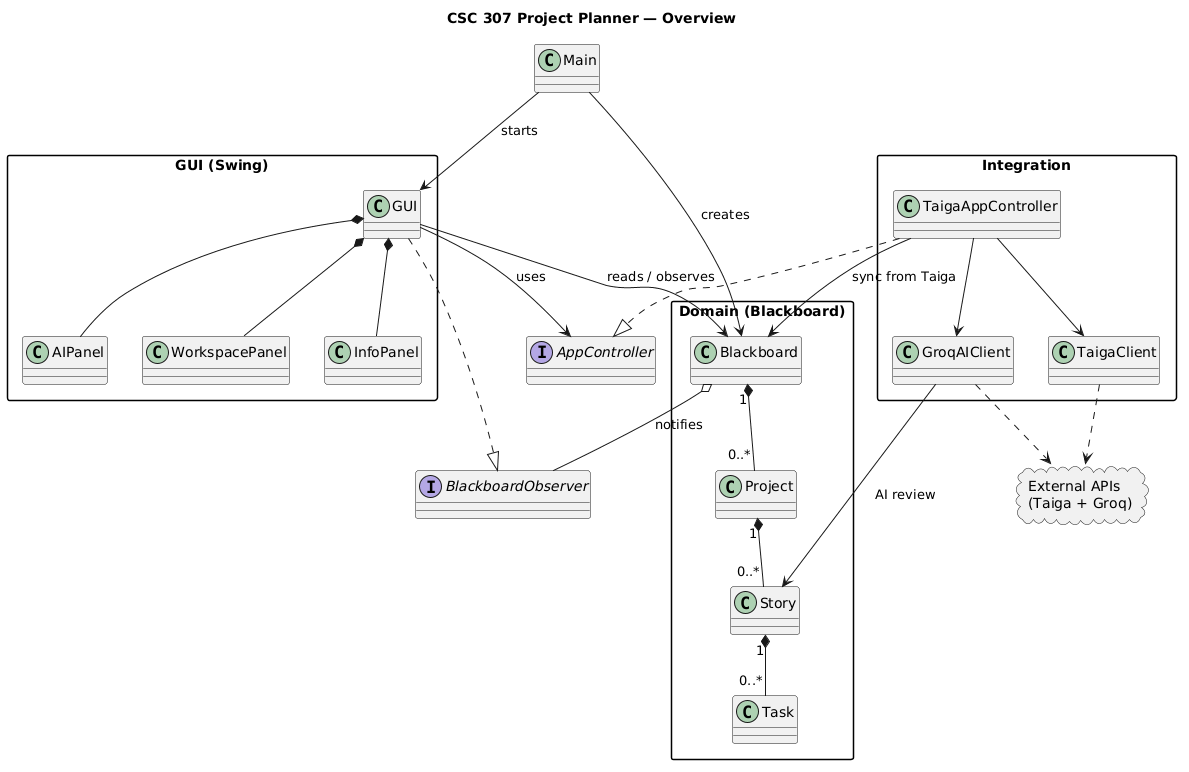

The diagram above was rendered by PlantUML. Its source (embedded in the PNG):
@startuml
title CSC 307 Project Planner — Overview
allowmixing

skinparam shadowing false
skinparam classAttributeIconSize 0
skinparam packageStyle rectangle
top to bottom direction

class Main

package "GUI (Swing)" {
  class GUI
  class WorkspacePanel
  class InfoPanel
  class AIPanel
}

interface BlackboardObserver
interface AppController

package "Domain (Blackboard)" {
  class Blackboard
  class Project
  class Story
  class Task
}

package "Integration" {
  class TaigaAppController
  class TaigaClient
  class GroqAIClient
}

cloud "External APIs\n(Taiga + Groq)" as External

Main --> GUI : starts
Main --> Blackboard : creates

GUI *-- WorkspacePanel
GUI *-- InfoPanel
GUI *-- AIPanel
GUI --> Blackboard : reads / observes
GUI ..|> BlackboardObserver
GUI --> AppController : uses

Blackboard "1" *-- "0..*" Project
Project "1" *-- "0..*" Story
Story "1" *-- "0..*" Task
Blackboard o-- BlackboardObserver : notifies

TaigaAppController ..|> AppController
TaigaAppController --> TaigaClient
TaigaAppController --> GroqAIClient
TaigaAppController --> Blackboard : sync from Taiga
GroqAIClient --> Story : AI review

TaigaClient ..> External
GroqAIClient ..> External
@enduml